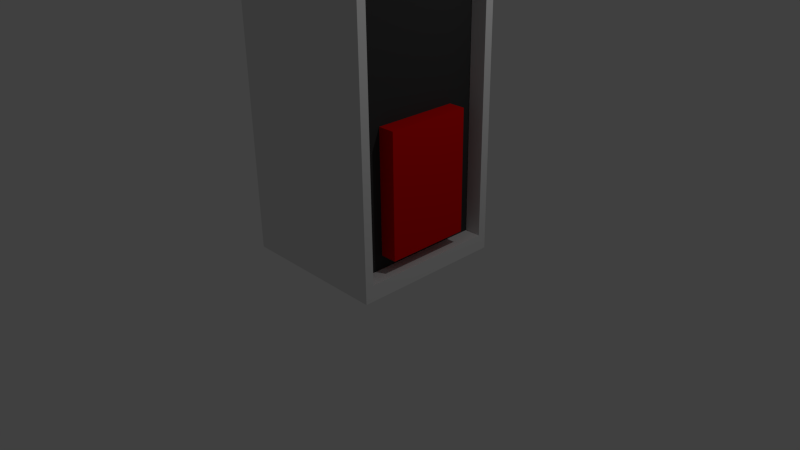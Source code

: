# Source: switchoff.blend  (saved by Blender 2.71.0; exported with 4.5.12 LTS)
import bpy
from mathutils import Matrix  # noqa: F401  (used for matrix-valued properties, if any)

bpy.ops.wm.read_factory_settings(use_empty=True)
scene = bpy.context.scene
scene.name = 'Scene'

# ---- collections
col_collection_1 = bpy.data.collections.new('Collection 1'); scene.collection.children.link(col_collection_1)

# ---- materials (node trees are filled in below, after node groups)
mat_material = bpy.data.materials.new('Material')
mat_material.alpha_threshold = 0.0
mat_material.use_transparent_shadow = False
mat_material.roughness = 0.5
mat_material.line_color = (0.0, 0.0, 0.0, 1.0)
mat_material_001 = bpy.data.materials.new('Material.001')
mat_material_001.alpha_threshold = 0.0
mat_material_001.use_transparent_shadow = False
mat_material_001.diffuse_color = (0.0, 1.0, 0.2658, 1.0)
mat_material_001.roughness = 0.5
mat_material_001.line_color = (0.0, 0.0, 0.0, 1.0)
mat_material_002 = bpy.data.materials.new('Material.002')
mat_material_002.alpha_threshold = 0.0
mat_material_002.use_transparent_shadow = False
mat_material_002.diffuse_color = (0.04445, 0.04445, 0.04445, 1.0)
mat_material_002.roughness = 0.5
mat_material_002.line_color = (0.0, 0.0, 0.0, 1.0)
mat_material_003 = bpy.data.materials.new('Material.003')
mat_material_003.alpha_threshold = 0.0
mat_material_003.use_transparent_shadow = False
mat_material_003.diffuse_color = (0.8, 0.001871, 0.001871, 1.0)
mat_material_003.roughness = 0.5
mat_material_003.line_color = (0.0, 0.0, 0.0, 1.0)

# ---- material node trees

# ---- world
world_world = bpy.data.worlds.new('World'); scene.world = world_world
world_world.color = (0.05088, 0.05088, 0.05088)
world_world.use_sun_shadow = False
world_world.sun_shadow_jitter_overblur = 0.0
world_world.cycles.sampling_method = 'MANUAL'
world_world.cycles.sample_map_resolution = 256

# ---- cameras
cam_camera = bpy.data.cameras.new('Camera')
cam_camera.clip_end = 100.0
cam_camera.lens = 35.0
cam_camera.sensor_width = 32.0
cam_camera.sensor_height = 18.0
cam_camera.ortho_scale = 7.314
cam_camera.dof.focus_distance = 0.0
cam_camera.dof.aperture_fstop = 128.0

# ---- lights
light_lamp = bpy.data.lights.new('Lamp', 'POINT')
light_lamp.transmission_factor = 0.0
light_lamp.cutoff_distance = 30.0
light_lamp.energy = 100.0
light_lamp.shadow_buffer_clip_start = 1.001
light_lamp.shadow_soft_size = 0.1
light_lamp.shadow_maximum_resolution = 0.006
light_lamp.use_absolute_resolution = True
light_lamp.cycles.use_multiple_importance_sampling = False

# ---- meshes
me_cube = bpy.data.meshes.new('Cube')
me_cube.from_pydata([(1.0, 1.0, -1.0), (1.0, -1.0, -1.0), (-1.0, -1.0, -1.0), (-1.0, 1.0, -1.0), (1.0, 1.0, 2.737), (1.0, -1.0, 2.737), (-1.0, -1.0, 2.737), (-1.0, 1.0, 2.737), (1.0, 0.8876, -0.79), (1.0, -0.8876, -0.79), (1.0, 0.8876, 2.527), (1.0, -0.8876, 2.527), (1.0, 0.5544, 0.7641), (1.0, -0.5544, 0.7641), (1.0, 0.5544, 2.347), (1.0, -0.5544, 2.347), (0.7846, 0.8876, -0.79), (0.7846, -0.8876, -0.79), (0.7846, 0.8876, 2.527), (0.7846, -0.8876, 2.527), (0.7846, 0.5544, 0.7641), (0.7846, -0.5544, 0.7641), (0.7846, 0.5544, 2.347), (0.7846, -0.5544, 2.347)], [], [(0, 1, 2, 3), (4, 7, 6, 5), (4, 5, 11, 10), (1, 5, 6, 2), (2, 6, 7, 3), (4, 0, 3, 7), (12, 13, 21, 20), (5, 1, 9, 11), (0, 4, 10, 8), (1, 0, 8, 9), (12, 14, 15, 13), (14, 12, 20, 22), (13, 15, 23, 21), (15, 14, 22, 23), (18, 19, 23, 22), (19, 17, 21, 23), (16, 18, 22, 20), (17, 16, 20, 21), (10, 11, 19, 18), (11, 9, 17, 19), (8, 10, 18, 16), (9, 8, 16, 17)])
me_cube.polygons.foreach_set('material_index', [0, 0, 0, 0, 0, 0, 3, 0, 0, 0, 3, 3, 3, 3, 2, 2, 2, 2, 0, 0, 0, 0])
me_cube.materials.append(mat_material)
me_cube.materials.append(mat_material_001)
me_cube.materials.append(mat_material_002)
me_cube.materials.append(mat_material_003)
me_cube.use_remesh_preserve_volume = False
me_cube.use_remesh_preserve_attributes = False
me_cube.use_mirror_vertex_groups = False
me_cube.update()

# ---- objects
ob_cube = bpy.data.objects.new('Cube', me_cube)
ob_lamp = bpy.data.objects.new('Lamp', light_lamp)
ob_camera = bpy.data.objects.new('Camera', cam_camera)

# ---- transforms, parenting, visibility, modifiers, constraints
ob_cube.location = (0.0, 0.0, 2.841)
ob_cube.rotation_euler = (3.142, -0.0, 0.0)
ob_cube.lock_rotations_4d = False
ob_cube.empty_display_type = 'ARROWS'
ob_cube.lineart.crease_threshold = 0.0
ob_lamp.location = (4.076, 1.005, 5.904)
ob_lamp.rotation_euler = (0.6503, 0.05522, 1.866)
ob_lamp.lock_rotations_4d = False
ob_lamp.empty_display_type = 'ARROWS'
ob_lamp.color = (0.0, 0.0, 0.0, 0.0)
ob_lamp.lineart.crease_threshold = 0.0
ob_camera.location = (7.481, -6.508, 5.344)
ob_camera.rotation_euler = (1.109, 0.01082, 0.8149)
ob_camera.lock_rotations_4d = False
ob_camera.empty_display_type = 'ARROWS'
ob_camera.color = (0.0, 0.0, 0.0, 0.0)
ob_camera.display_type = 'WIRE'
ob_camera.lineart.crease_threshold = 0.0

# ---- collection membership
col_collection_1.objects.link(ob_cube)
col_collection_1.objects.link(ob_lamp)
col_collection_1.objects.link(ob_camera)

# ---- scene / render settings (as saved in the file)
scene.camera = ob_camera
scene.frame_start = 1; scene.frame_end = 250; scene.frame_set(1)
scene.render.engine = 'BLENDER_EEVEE_NEXT'
scene.render.resolution_percentage = 50
scene.render.dither_intensity = 0.0
scene.cycles.use_denoising = False
scene.cycles.samples = 10
scene.cycles.sampling_pattern = 'TABULATED_SOBOL'
scene.cycles.light_sampling_threshold = 0.0
scene.cycles.use_adaptive_sampling = False
scene.cycles.use_light_tree = False
scene.cycles.blur_glossy = 0.0
scene.cycles.volume_bounces = 1
scene.cycles.pixel_filter_type = 'GAUSSIAN'
scene.cycles.sample_clamp_indirect = 0.0
scene.view_settings.view_transform = 'Standard'
bpy.context.view_layer.update()
